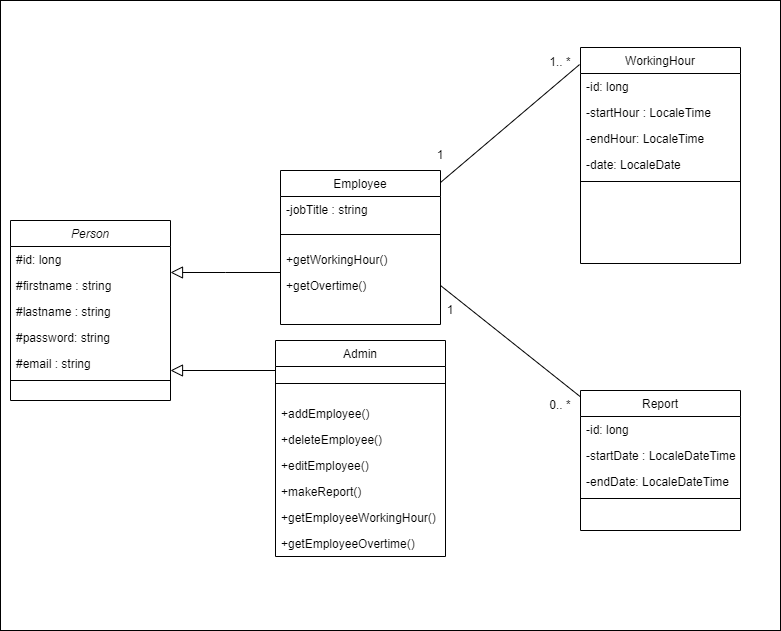

The diagram above was exported from draw.io. Its source (the exported page's mxGraphModel, read from the mxfile embedded in the PNG):
<mxGraphModel dx="1674" dy="746" grid="1" gridSize="10" guides="1" tooltips="1" connect="1" arrows="1" fold="1" page="1" pageScale="1" pageWidth="827" pageHeight="1169" math="0" shadow="0">
  <root>
    <mxCell id="WIyWlLk6GJQsqaUBKTNV-0" />
    <mxCell id="WIyWlLk6GJQsqaUBKTNV-1" parent="WIyWlLk6GJQsqaUBKTNV-0" />
    <mxCell id="q9Q7uJ0yP5GOFLqHzZJn-38" value="" style="rounded=0;whiteSpace=wrap;html=1;" vertex="1" parent="WIyWlLk6GJQsqaUBKTNV-1">
      <mxGeometry x="20" y="20" width="780" height="630" as="geometry" />
    </mxCell>
    <mxCell id="zkfFHV4jXpPFQw0GAbJ--0" value="Person" style="swimlane;fontStyle=2;align=center;verticalAlign=top;childLayout=stackLayout;horizontal=1;startSize=26;horizontalStack=0;resizeParent=1;resizeLast=0;collapsible=1;marginBottom=0;rounded=0;shadow=0;strokeWidth=1;" parent="WIyWlLk6GJQsqaUBKTNV-1" vertex="1">
      <mxGeometry x="30" y="240" width="160" height="180" as="geometry">
        <mxRectangle x="230" y="140" width="160" height="26" as="alternateBounds" />
      </mxGeometry>
    </mxCell>
    <mxCell id="zkfFHV4jXpPFQw0GAbJ--1" value="#id: long" style="text;align=left;verticalAlign=top;spacingLeft=4;spacingRight=4;overflow=hidden;rotatable=0;points=[[0,0.5],[1,0.5]];portConstraint=eastwest;" parent="zkfFHV4jXpPFQw0GAbJ--0" vertex="1">
      <mxGeometry y="26" width="160" height="26" as="geometry" />
    </mxCell>
    <mxCell id="q9Q7uJ0yP5GOFLqHzZJn-0" value="#firstname : string" style="text;align=left;verticalAlign=top;spacingLeft=4;spacingRight=4;overflow=hidden;rotatable=0;points=[[0,0.5],[1,0.5]];portConstraint=eastwest;rounded=0;shadow=0;html=0;" vertex="1" parent="zkfFHV4jXpPFQw0GAbJ--0">
      <mxGeometry y="52" width="160" height="26" as="geometry" />
    </mxCell>
    <mxCell id="zkfFHV4jXpPFQw0GAbJ--8" value="#lastname : string" style="text;align=left;verticalAlign=top;spacingLeft=4;spacingRight=4;overflow=hidden;rotatable=0;points=[[0,0.5],[1,0.5]];portConstraint=eastwest;rounded=0;shadow=0;html=0;" parent="zkfFHV4jXpPFQw0GAbJ--0" vertex="1">
      <mxGeometry y="78" width="160" height="26" as="geometry" />
    </mxCell>
    <mxCell id="q9Q7uJ0yP5GOFLqHzZJn-2" value="#password: string" style="text;align=left;verticalAlign=top;spacingLeft=4;spacingRight=4;overflow=hidden;rotatable=0;points=[[0,0.5],[1,0.5]];portConstraint=eastwest;rounded=0;shadow=0;html=0;" vertex="1" parent="zkfFHV4jXpPFQw0GAbJ--0">
      <mxGeometry y="104" width="160" height="26" as="geometry" />
    </mxCell>
    <mxCell id="q9Q7uJ0yP5GOFLqHzZJn-1" value="#email : string" style="text;align=left;verticalAlign=top;spacingLeft=4;spacingRight=4;overflow=hidden;rotatable=0;points=[[0,0.5],[1,0.5]];portConstraint=eastwest;rounded=0;shadow=0;html=0;" vertex="1" parent="zkfFHV4jXpPFQw0GAbJ--0">
      <mxGeometry y="130" width="160" height="26" as="geometry" />
    </mxCell>
    <mxCell id="zkfFHV4jXpPFQw0GAbJ--4" value="" style="line;html=1;strokeWidth=1;align=left;verticalAlign=middle;spacingTop=-1;spacingLeft=3;spacingRight=3;rotatable=0;labelPosition=right;points=[];portConstraint=eastwest;" parent="zkfFHV4jXpPFQw0GAbJ--0" vertex="1">
      <mxGeometry y="156" width="160" height="8" as="geometry" />
    </mxCell>
    <mxCell id="zkfFHV4jXpPFQw0GAbJ--6" value="Admin" style="swimlane;fontStyle=0;align=center;verticalAlign=top;childLayout=stackLayout;horizontal=1;startSize=26;horizontalStack=0;resizeParent=1;resizeLast=0;collapsible=1;marginBottom=0;rounded=0;shadow=0;strokeWidth=1;" parent="WIyWlLk6GJQsqaUBKTNV-1" vertex="1">
      <mxGeometry x="295" y="360" width="170" height="216" as="geometry">
        <mxRectangle x="130" y="380" width="160" height="26" as="alternateBounds" />
      </mxGeometry>
    </mxCell>
    <mxCell id="zkfFHV4jXpPFQw0GAbJ--9" value="" style="line;html=1;strokeWidth=1;align=left;verticalAlign=middle;spacingTop=-1;spacingLeft=3;spacingRight=3;rotatable=0;labelPosition=right;points=[];portConstraint=eastwest;" parent="zkfFHV4jXpPFQw0GAbJ--6" vertex="1">
      <mxGeometry y="26" width="170" height="34" as="geometry" />
    </mxCell>
    <mxCell id="q9Q7uJ0yP5GOFLqHzZJn-19" value="+addEmployee()" style="text;align=left;verticalAlign=top;spacingLeft=4;spacingRight=4;overflow=hidden;rotatable=0;points=[[0,0.5],[1,0.5]];portConstraint=eastwest;rounded=0;shadow=0;html=0;" vertex="1" parent="zkfFHV4jXpPFQw0GAbJ--6">
      <mxGeometry y="60" width="170" height="26" as="geometry" />
    </mxCell>
    <mxCell id="q9Q7uJ0yP5GOFLqHzZJn-20" value="+deleteEmployee()" style="text;align=left;verticalAlign=top;spacingLeft=4;spacingRight=4;overflow=hidden;rotatable=0;points=[[0,0.5],[1,0.5]];portConstraint=eastwest;rounded=0;shadow=0;html=0;" vertex="1" parent="zkfFHV4jXpPFQw0GAbJ--6">
      <mxGeometry y="86" width="170" height="26" as="geometry" />
    </mxCell>
    <mxCell id="q9Q7uJ0yP5GOFLqHzZJn-21" value="+editEmployee()" style="text;align=left;verticalAlign=top;spacingLeft=4;spacingRight=4;overflow=hidden;rotatable=0;points=[[0,0.5],[1,0.5]];portConstraint=eastwest;rounded=0;shadow=0;html=0;" vertex="1" parent="zkfFHV4jXpPFQw0GAbJ--6">
      <mxGeometry y="112" width="170" height="26" as="geometry" />
    </mxCell>
    <mxCell id="q9Q7uJ0yP5GOFLqHzZJn-35" value="+makeReport()" style="text;align=left;verticalAlign=top;spacingLeft=4;spacingRight=4;overflow=hidden;rotatable=0;points=[[0,0.5],[1,0.5]];portConstraint=eastwest;rounded=0;shadow=0;html=0;" vertex="1" parent="zkfFHV4jXpPFQw0GAbJ--6">
      <mxGeometry y="138" width="170" height="26" as="geometry" />
    </mxCell>
    <mxCell id="q9Q7uJ0yP5GOFLqHzZJn-36" value="+getEmployeeWorkingHour()" style="text;align=left;verticalAlign=top;spacingLeft=4;spacingRight=4;overflow=hidden;rotatable=0;points=[[0,0.5],[1,0.5]];portConstraint=eastwest;rounded=0;shadow=0;html=0;" vertex="1" parent="zkfFHV4jXpPFQw0GAbJ--6">
      <mxGeometry y="164" width="170" height="26" as="geometry" />
    </mxCell>
    <mxCell id="q9Q7uJ0yP5GOFLqHzZJn-37" value="+getEmployeeOvertime()" style="text;align=left;verticalAlign=top;spacingLeft=4;spacingRight=4;overflow=hidden;rotatable=0;points=[[0,0.5],[1,0.5]];portConstraint=eastwest;rounded=0;shadow=0;html=0;" vertex="1" parent="zkfFHV4jXpPFQw0GAbJ--6">
      <mxGeometry y="190" width="170" height="26" as="geometry" />
    </mxCell>
    <mxCell id="zkfFHV4jXpPFQw0GAbJ--12" value="" style="endArrow=block;endSize=10;endFill=0;shadow=0;strokeWidth=1;rounded=0;curved=0;edgeStyle=elbowEdgeStyle;elbow=vertical;" parent="WIyWlLk6GJQsqaUBKTNV-1" source="zkfFHV4jXpPFQw0GAbJ--6" target="zkfFHV4jXpPFQw0GAbJ--0" edge="1">
      <mxGeometry width="160" relative="1" as="geometry">
        <mxPoint x="200" y="203" as="sourcePoint" />
        <mxPoint x="200" y="203" as="targetPoint" />
      </mxGeometry>
    </mxCell>
    <mxCell id="zkfFHV4jXpPFQw0GAbJ--13" value="Employee" style="swimlane;fontStyle=0;align=center;verticalAlign=top;childLayout=stackLayout;horizontal=1;startSize=26;horizontalStack=0;resizeParent=1;resizeLast=0;collapsible=1;marginBottom=0;rounded=0;shadow=0;strokeWidth=1;" parent="WIyWlLk6GJQsqaUBKTNV-1" vertex="1">
      <mxGeometry x="300" y="190" width="160" height="154" as="geometry">
        <mxRectangle x="340" y="380" width="170" height="26" as="alternateBounds" />
      </mxGeometry>
    </mxCell>
    <mxCell id="q9Q7uJ0yP5GOFLqHzZJn-9" value="-jobTitle : string" style="text;align=left;verticalAlign=top;spacingLeft=4;spacingRight=4;overflow=hidden;rotatable=0;points=[[0,0.5],[1,0.5]];portConstraint=eastwest;rounded=0;shadow=0;html=0;" vertex="1" parent="zkfFHV4jXpPFQw0GAbJ--13">
      <mxGeometry y="26" width="160" height="26" as="geometry" />
    </mxCell>
    <mxCell id="zkfFHV4jXpPFQw0GAbJ--15" value="" style="line;html=1;strokeWidth=1;align=left;verticalAlign=middle;spacingTop=-1;spacingLeft=3;spacingRight=3;rotatable=0;labelPosition=right;points=[];portConstraint=eastwest;" parent="zkfFHV4jXpPFQw0GAbJ--13" vertex="1">
      <mxGeometry y="52" width="160" height="24" as="geometry" />
    </mxCell>
    <mxCell id="q9Q7uJ0yP5GOFLqHzZJn-17" value="+getWorkingHour()" style="text;align=left;verticalAlign=top;spacingLeft=4;spacingRight=4;overflow=hidden;rotatable=0;points=[[0,0.5],[1,0.5]];portConstraint=eastwest;rounded=0;shadow=0;html=0;" vertex="1" parent="zkfFHV4jXpPFQw0GAbJ--13">
      <mxGeometry y="76" width="160" height="26" as="geometry" />
    </mxCell>
    <mxCell id="q9Q7uJ0yP5GOFLqHzZJn-22" value="+getOvertime()" style="text;align=left;verticalAlign=top;spacingLeft=4;spacingRight=4;overflow=hidden;rotatable=0;points=[[0,0.5],[1,0.5]];portConstraint=eastwest;rounded=0;shadow=0;html=0;" vertex="1" parent="zkfFHV4jXpPFQw0GAbJ--13">
      <mxGeometry y="102" width="160" height="26" as="geometry" />
    </mxCell>
    <mxCell id="zkfFHV4jXpPFQw0GAbJ--16" value="" style="endArrow=block;endSize=10;endFill=0;shadow=0;strokeWidth=1;rounded=0;curved=0;edgeStyle=elbowEdgeStyle;elbow=vertical;" parent="WIyWlLk6GJQsqaUBKTNV-1" source="zkfFHV4jXpPFQw0GAbJ--13" target="zkfFHV4jXpPFQw0GAbJ--0" edge="1">
      <mxGeometry width="160" relative="1" as="geometry">
        <mxPoint x="210" y="373" as="sourcePoint" />
        <mxPoint x="310" y="271" as="targetPoint" />
      </mxGeometry>
    </mxCell>
    <mxCell id="zkfFHV4jXpPFQw0GAbJ--17" value="WorkingHour" style="swimlane;fontStyle=0;align=center;verticalAlign=top;childLayout=stackLayout;horizontal=1;startSize=26;horizontalStack=0;resizeParent=1;resizeLast=0;collapsible=1;marginBottom=0;rounded=0;shadow=0;strokeWidth=1;" parent="WIyWlLk6GJQsqaUBKTNV-1" vertex="1">
      <mxGeometry x="600" y="67" width="160" height="216" as="geometry">
        <mxRectangle x="550" y="140" width="160" height="26" as="alternateBounds" />
      </mxGeometry>
    </mxCell>
    <mxCell id="zkfFHV4jXpPFQw0GAbJ--18" value="-id: long" style="text;align=left;verticalAlign=top;spacingLeft=4;spacingRight=4;overflow=hidden;rotatable=0;points=[[0,0.5],[1,0.5]];portConstraint=eastwest;" parent="zkfFHV4jXpPFQw0GAbJ--17" vertex="1">
      <mxGeometry y="26" width="160" height="26" as="geometry" />
    </mxCell>
    <mxCell id="zkfFHV4jXpPFQw0GAbJ--19" value="-startHour : LocaleTime" style="text;align=left;verticalAlign=top;spacingLeft=4;spacingRight=4;overflow=hidden;rotatable=0;points=[[0,0.5],[1,0.5]];portConstraint=eastwest;rounded=0;shadow=0;html=0;" parent="zkfFHV4jXpPFQw0GAbJ--17" vertex="1">
      <mxGeometry y="52" width="160" height="26" as="geometry" />
    </mxCell>
    <mxCell id="zkfFHV4jXpPFQw0GAbJ--20" value="-endHour: LocaleTime" style="text;align=left;verticalAlign=top;spacingLeft=4;spacingRight=4;overflow=hidden;rotatable=0;points=[[0,0.5],[1,0.5]];portConstraint=eastwest;rounded=0;shadow=0;html=0;" parent="zkfFHV4jXpPFQw0GAbJ--17" vertex="1">
      <mxGeometry y="78" width="160" height="26" as="geometry" />
    </mxCell>
    <mxCell id="zkfFHV4jXpPFQw0GAbJ--21" value="-date: LocaleDate" style="text;align=left;verticalAlign=top;spacingLeft=4;spacingRight=4;overflow=hidden;rotatable=0;points=[[0,0.5],[1,0.5]];portConstraint=eastwest;rounded=0;shadow=0;html=0;" parent="zkfFHV4jXpPFQw0GAbJ--17" vertex="1">
      <mxGeometry y="104" width="160" height="26" as="geometry" />
    </mxCell>
    <mxCell id="zkfFHV4jXpPFQw0GAbJ--23" value="" style="line;html=1;strokeWidth=1;align=left;verticalAlign=middle;spacingTop=-1;spacingLeft=3;spacingRight=3;rotatable=0;labelPosition=right;points=[];portConstraint=eastwest;" parent="zkfFHV4jXpPFQw0GAbJ--17" vertex="1">
      <mxGeometry y="130" width="160" height="8" as="geometry" />
    </mxCell>
    <mxCell id="q9Q7uJ0yP5GOFLqHzZJn-11" value="Report" style="swimlane;fontStyle=0;align=center;verticalAlign=top;childLayout=stackLayout;horizontal=1;startSize=26;horizontalStack=0;resizeParent=1;resizeLast=0;collapsible=1;marginBottom=0;rounded=0;shadow=0;strokeWidth=1;" vertex="1" parent="WIyWlLk6GJQsqaUBKTNV-1">
      <mxGeometry x="600" y="410" width="160" height="140" as="geometry">
        <mxRectangle x="550" y="140" width="160" height="26" as="alternateBounds" />
      </mxGeometry>
    </mxCell>
    <mxCell id="q9Q7uJ0yP5GOFLqHzZJn-12" value="-id: long" style="text;align=left;verticalAlign=top;spacingLeft=4;spacingRight=4;overflow=hidden;rotatable=0;points=[[0,0.5],[1,0.5]];portConstraint=eastwest;" vertex="1" parent="q9Q7uJ0yP5GOFLqHzZJn-11">
      <mxGeometry y="26" width="160" height="26" as="geometry" />
    </mxCell>
    <mxCell id="q9Q7uJ0yP5GOFLqHzZJn-13" value="-startDate : LocaleDateTime" style="text;align=left;verticalAlign=top;spacingLeft=4;spacingRight=4;overflow=hidden;rotatable=0;points=[[0,0.5],[1,0.5]];portConstraint=eastwest;rounded=0;shadow=0;html=0;" vertex="1" parent="q9Q7uJ0yP5GOFLqHzZJn-11">
      <mxGeometry y="52" width="160" height="26" as="geometry" />
    </mxCell>
    <mxCell id="q9Q7uJ0yP5GOFLqHzZJn-14" value="-endDate: LocaleDateTime" style="text;align=left;verticalAlign=top;spacingLeft=4;spacingRight=4;overflow=hidden;rotatable=0;points=[[0,0.5],[1,0.5]];portConstraint=eastwest;rounded=0;shadow=0;html=0;" vertex="1" parent="q9Q7uJ0yP5GOFLqHzZJn-11">
      <mxGeometry y="78" width="160" height="26" as="geometry" />
    </mxCell>
    <mxCell id="q9Q7uJ0yP5GOFLqHzZJn-16" value="" style="line;html=1;strokeWidth=1;align=left;verticalAlign=middle;spacingTop=-1;spacingLeft=3;spacingRight=3;rotatable=0;labelPosition=right;points=[];portConstraint=eastwest;" vertex="1" parent="q9Q7uJ0yP5GOFLqHzZJn-11">
      <mxGeometry y="104" width="160" height="8" as="geometry" />
    </mxCell>
    <mxCell id="q9Q7uJ0yP5GOFLqHzZJn-25" value="" style="endArrow=none;html=1;rounded=0;exitX=1;exitY=0.078;exitDx=0;exitDy=0;exitPerimeter=0;entryX=-0.006;entryY=0.079;entryDx=0;entryDy=0;entryPerimeter=0;" edge="1" parent="WIyWlLk6GJQsqaUBKTNV-1" source="zkfFHV4jXpPFQw0GAbJ--13" target="zkfFHV4jXpPFQw0GAbJ--17">
      <mxGeometry width="50" height="50" relative="1" as="geometry">
        <mxPoint x="490" y="310" as="sourcePoint" />
        <mxPoint x="510" y="270" as="targetPoint" />
      </mxGeometry>
    </mxCell>
    <mxCell id="q9Q7uJ0yP5GOFLqHzZJn-29" value="1.. *" style="text;html=1;align=center;verticalAlign=middle;whiteSpace=wrap;rounded=0;" vertex="1" parent="WIyWlLk6GJQsqaUBKTNV-1">
      <mxGeometry x="550" y="67" width="60" height="30" as="geometry" />
    </mxCell>
    <mxCell id="q9Q7uJ0yP5GOFLqHzZJn-30" value="" style="endArrow=none;html=1;rounded=0;entryX=1;entryY=0.5;entryDx=0;entryDy=0;" edge="1" parent="WIyWlLk6GJQsqaUBKTNV-1" source="q9Q7uJ0yP5GOFLqHzZJn-11" target="q9Q7uJ0yP5GOFLqHzZJn-22">
      <mxGeometry width="50" height="50" relative="1" as="geometry">
        <mxPoint x="490" y="310" as="sourcePoint" />
        <mxPoint x="540" y="260" as="targetPoint" />
      </mxGeometry>
    </mxCell>
    <mxCell id="q9Q7uJ0yP5GOFLqHzZJn-31" value="1" style="text;html=1;align=center;verticalAlign=middle;whiteSpace=wrap;rounded=0;" vertex="1" parent="WIyWlLk6GJQsqaUBKTNV-1">
      <mxGeometry x="440" y="315" width="60" height="30" as="geometry" />
    </mxCell>
    <mxCell id="q9Q7uJ0yP5GOFLqHzZJn-32" value="0.. *" style="text;html=1;align=center;verticalAlign=middle;whiteSpace=wrap;rounded=0;" vertex="1" parent="WIyWlLk6GJQsqaUBKTNV-1">
      <mxGeometry x="550" y="410" width="60" height="30" as="geometry" />
    </mxCell>
    <mxCell id="q9Q7uJ0yP5GOFLqHzZJn-33" value="1" style="text;html=1;align=center;verticalAlign=middle;whiteSpace=wrap;rounded=0;" vertex="1" parent="WIyWlLk6GJQsqaUBKTNV-1">
      <mxGeometry x="430" y="160" width="60" height="30" as="geometry" />
    </mxCell>
  </root>
</mxGraphModel>